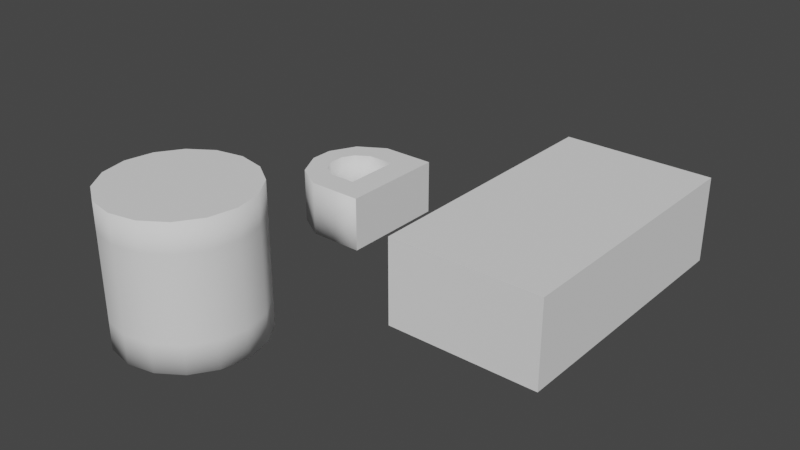 # Source: donutHouse.blend  (saved by Blender 2.82.7; exported with 4.5.12 LTS)
import bpy
from mathutils import Matrix  # noqa: F401  (used for matrix-valued properties, if any)

bpy.ops.wm.read_factory_settings(use_empty=True)
scene = bpy.context.scene
scene.name = 'Scene'

# ---- collections
col_collection = bpy.data.collections.new('Collection'); scene.collection.children.link(col_collection)

# ---- world
world_world = bpy.data.worlds.new('World'); scene.world = world_world
world_world.use_nodes = True; world_world.node_tree.nodes.clear()
_N = world_world.node_tree.nodes; _L = world_world.node_tree.links
n0 = _N.new('ShaderNodeOutputWorld'); n0.name = 'World Output'; n0.location = (300, 300)
n1 = _N.new('ShaderNodeBackground'); n1.name = 'Background'; n1.location = (10, 300)
n1.inputs[0].default_value = (0.05088, 0.05088, 0.05088, 1.0)
_L.new(n1.outputs[0], n0.inputs[0])
n0.is_active_output = True
world_world.color = (0.05088, 0.05088, 0.05088)
world_world.use_sun_shadow = False
world_world.sun_shadow_jitter_overblur = 0.0

# ---- meshes
me_cube_001 = bpy.data.meshes.new('Cube.001')
me_cube_001.from_pydata([(-1.0, -2.1, 0.0), (-1.0, -2.1, 2.0), (-1.0, 2.1, 0.0), (-1.0, 2.1, 2.0), (1.0, -2.1, 0.0), (1.0, -2.1, 2.0), (1.0, 2.1, 0.0), (1.0, 2.1, 2.0), (-1.0, -4.0, 0.0), (-1.0, -4.0, 2.0), (-1.0, 4.0, 2.0), (-1.0, 4.0, 0.0), (1.0, 4.0, 0.0), (1.0, 4.0, 2.0), (1.0, -4.0, 2.0), (1.0, -4.0, 0.0), (-3.0, -2.1, 0.0), (-3.0, -2.1, 2.0), (-3.0, 2.1, 2.0), (-3.0, 2.1, 0.0), (-3.0, -4.0, 0.0), (-3.0, -4.0, 2.0), (-3.0, 4.0, 2.0), (-3.0, 4.0, 0.0), (-4.0, -1.47, 0.0), (-4.0, -1.47, 2.0), (-4.0, 1.47, 2.0), (-4.0, 1.47, 0.0), (-5.0, -2.8, 0.0), (-5.0, -2.8, 2.0), (-5.0, 2.8, 2.0), (-5.0, 2.8, 0.0), (-4.5, -0.588, 0.0), (-4.5, -0.588, 2.0), (-4.5, 0.588, 2.0), (-4.5, 0.588, 0.0), (-6.0, -0.84, 0.0), (-6.0, -0.84, 2.0), (-6.0, 0.84, 2.0), (-6.0, 0.84, 0.0), (-1.0, -2.1, 4.0), (-1.0, 2.1, 4.0), (1.0, 2.1, 4.0), (1.0, -2.1, 4.0), (-1.0, 4.0, 4.0), (1.0, 4.0, 4.0), (1.0, -4.0, 4.0), (-1.0, -4.0, 4.0), (-3.0, -2.1, 4.0), (-3.0, -4.0, 4.0), (-3.0, 4.0, 4.0), (-3.0, 2.1, 4.0), (-4.0, -1.47, 4.0), (-5.0, -2.8, 4.0), (-5.0, 2.8, 4.0), (-4.0, 1.47, 4.0), (-4.5, -0.588, 4.0), (-6.0, -0.84, 4.0), (-6.0, 0.84, 4.0), (-4.5, 0.588, 4.0)], [], [(0, 1, 3, 2), (29, 21, 49, 53), (6, 7, 5, 4), (6, 2, 11, 12), (2, 6, 4, 0), (21, 9, 47, 49), (11, 10, 13, 12), (15, 14, 9, 8), (4, 5, 14, 15), (38, 37, 57, 58), (10, 11, 23, 22), (7, 13, 45, 42), (0, 4, 15, 8), (7, 6, 12, 13), (17, 25, 52, 48), (16, 20, 28, 24), (1, 17, 48, 40), (11, 2, 19, 23), (0, 8, 20, 16), (2, 3, 18, 19), (1, 0, 16, 17), (8, 9, 21, 20), (28, 29, 37, 36), (31, 27, 35, 39), (22, 23, 31, 30), (19, 18, 26, 27), (3, 1, 40, 41), (23, 19, 27, 31), (20, 21, 29, 28), (17, 16, 24, 25), (34, 26, 55, 59), (36, 37, 38, 39), (25, 24, 32, 33), (24, 28, 36, 32), (14, 5, 43, 46), (30, 31, 39, 38), (27, 26, 34, 35), (5, 7, 42, 43), (39, 35, 32, 36), (32, 35, 34, 33), (43, 40, 47, 46), (42, 41, 40, 43), (41, 42, 45, 44), (41, 44, 50, 51), (49, 48, 52, 53), (47, 40, 48, 49), (51, 50, 54, 55), (56, 59, 58, 57), (53, 52, 56, 57), (55, 54, 58, 59), (37, 29, 53, 57), (33, 34, 59, 56), (9, 14, 46, 47), (22, 30, 54, 50), (26, 18, 51, 55), (25, 33, 56, 52), (10, 22, 50, 44), (30, 38, 58, 54), (18, 3, 41, 51), (13, 10, 44, 45)])
me_cube_001.polygons.foreach_set('use_smooth', [0, 1, 0, 0, 0, 1, 1, 1, 0, 1, 1, 0, 0, 0, 1, 0, 1, 0, 0, 1, 1, 1, 1, 0, 1, 1, 0, 0, 1, 1, 1, 1, 1, 0, 0, 1, 1, 0, 0, 1, 0, 0, 0, 0, 0, 0, 0, 0, 0, 0, 1, 1, 1, 1, 1, 1, 1, 1, 1, 1])
_uv = me_cube_001.uv_layers.new(name='UVMap')
_uv.uv.foreach_set('vector', [0.941, 0.9892, 0.8234, 0.9892, 0.8234, 0.7558, 0.941, 0.7558, 0.3529, 0.7777, 0.3529, 0.6668, 0.4705, 0.6668, 0.4705, 0.7777, 0.2353, 0.7835, 0.1176, 0.7835, 0.1176, 0.5501, 0.2353, 0.5501, 0.4117, 0.1056, 0.2941, 0.1056, 0.2941, 0.0, 0.4117, 0.0, 0.2941, 0.1056, 0.4117, 0.1056, 0.4117, 0.339, 0.2941, 0.339, 0.3529, 0.6668, 0.3529, 0.5557, 0.4705, 0.5557, 0.4705, 0.6668, 0.4705, 0.6666, 0.5882, 0.6666, 0.5882, 0.7777, 0.4705, 0.7777, 0.2353, 0.4446, 0.3529, 0.4446, 0.3529, 0.5557, 0.2353, 0.5557, 0.2353, 0.5501, 0.1176, 0.5501, 0.1176, 0.4446, 0.2353, 0.4446, 0.8234, 0.5535, 0.8234, 0.6468, 0.7058, 0.6468, 0.7058, 0.5535, 0.5882, 0.6666, 0.4705, 0.6666, 0.4705, 0.5554, 0.5882, 0.5554, 0.1176, 0.7835, 0.1176, 0.8891, 1.262e-07, 0.8891, 9.816e-08, 0.7835, 0.2941, 0.339, 0.4117, 0.339, 0.4117, 0.4446, 0.2941, 0.4446, 0.1176, 0.7835, 0.2353, 0.7835, 0.2353, 0.8891, 0.1176, 0.8891, 0.8824, 0.1111, 0.8234, 0.1111, 0.8234, 6.624e-08, 0.8824, 0.0, 0.1764, 0.339, 0.1764, 0.4446, 0.05882, 0.3779, 0.1176, 0.304, 1.0, 0.1111, 0.8824, 0.1111, 0.8824, 0.0, 1.0, 0.0, 0.2941, 0.0, 0.2941, 0.1056, 0.1764, 0.1056, 0.1764, 3.975e-08, 0.2941, 0.339, 0.2941, 0.4446, 0.1764, 0.4446, 0.1764, 0.339, 0.2353, 1.0, 0.2353, 0.8889, 0.3529, 0.8889, 0.3529, 1.0, 1.0, 0.1111, 1.0, 0.2223, 0.8824, 0.2223, 0.8824, 0.1111, 0.2353, 0.5557, 0.3529, 0.5557, 0.3529, 0.6668, 0.2353, 0.6668, 0.941, 0.7558, 0.8234, 0.7558, 0.8234, 0.6468, 0.941, 0.6468, 0.05881, 0.06668, 0.1176, 0.1406, 0.08822, 0.1896, 0.0, 0.1756, 0.5882, 0.5554, 0.4705, 0.5554, 0.4705, 0.4446, 0.5882, 0.4446, 0.3529, 1.0, 0.3529, 0.8889, 0.4118, 0.8889, 0.4118, 1.0, 0.8234, 0.7558, 0.8234, 0.9892, 0.7058, 0.9892, 0.7058, 0.7558, 0.1764, 3.975e-08, 0.1764, 0.1056, 0.1176, 0.1406, 0.05881, 0.06668, 0.2353, 0.6668, 0.3529, 0.6668, 0.3529, 0.7777, 0.2353, 0.7777, 0.8824, 0.1111, 0.8824, 0.2223, 0.8234, 0.2223, 0.8234, 0.1111, 0.5329, 0.8889, 0.5848, 0.8889, 0.5848, 1.0, 0.5329, 1.0, 0.941, 0.6468, 0.8234, 0.6468, 0.8234, 0.5535, 0.941, 0.5535, 0.4118, 0.8889, 0.4118, 0.7777, 0.4637, 0.7777, 0.4637, 0.8889, 0.1176, 0.304, 0.05882, 0.3779, 0.0, 0.269, 0.08822, 0.255, 0.1176, 0.4446, 0.1176, 0.5501, 0.0, 0.5501, 0.0, 0.4446, 0.8234, 0.4446, 0.941, 0.4446, 0.941, 0.5535, 0.8234, 0.5535, 0.5848, 0.7777, 0.5848, 0.8889, 0.5329, 0.8889, 0.5329, 0.7777, 0.1176, 0.5501, 0.1176, 0.7835, 9.816e-08, 0.7835, 0.0, 0.5501, 0.0, 0.1756, 0.08822, 0.1896, 0.08822, 0.255, 0.0, 0.269, 0.4637, 0.7777, 0.5329, 0.7777, 0.5329, 0.8889, 0.4637, 0.8889, 0.8234, 0.1056, 0.7058, 0.1056, 0.7058, 0.0, 0.8234, 0.0, 0.8234, 0.339, 0.7058, 0.339, 0.7058, 0.1056, 0.8234, 0.1056, 0.7058, 0.339, 0.8234, 0.339, 0.8234, 0.4446, 0.7058, 0.4446, 0.7058, 0.339, 0.7058, 0.4446, 0.5882, 0.4446, 0.5882, 0.339, 0.5882, 3.975e-08, 0.5882, 0.1056, 0.5293, 0.1406, 0.4705, 0.06668, 0.7058, 0.0, 0.7058, 0.1056, 0.5882, 0.1056, 0.5882, 3.975e-08, 0.5882, 0.339, 0.5882, 0.4446, 0.4705, 0.3779, 0.5293, 0.304, 0.4999, 0.1896, 0.4999, 0.255, 0.4117, 0.269, 0.4117, 0.1756, 0.4705, 0.06668, 0.5293, 0.1406, 0.4999, 0.1896, 0.4117, 0.1756, 0.5293, 0.304, 0.4705, 0.3779, 0.4117, 0.269, 0.4999, 0.255, 0.8234, 0.6468, 0.8234, 0.7558, 0.7058, 0.7558, 0.7058, 0.6468, 0.4637, 0.8889, 0.5329, 0.8889, 0.5329, 1.0, 0.4637, 1.0, 0.3529, 0.5557, 0.3529, 0.4446, 0.4705, 0.4446, 0.4705, 0.5557, 0.5882, 0.5554, 0.5882, 0.4446, 0.7058, 0.4446, 0.7058, 0.5554, 0.4118, 0.8889, 0.3529, 0.8889, 0.3529, 0.7777, 0.4118, 0.7777, 0.4118, 0.8889, 0.4637, 0.8889, 0.4637, 1.0, 0.4118, 1.0, 0.5882, 0.6666, 0.5882, 0.5554, 0.7058, 0.5554, 0.7058, 0.6666, 0.8234, 0.4446, 0.8234, 0.5535, 0.7058, 0.5535, 0.7058, 0.4446, 0.3529, 0.8889, 0.2353, 0.8889, 0.2353, 0.7777, 0.3529, 0.7777, 0.5882, 0.7777, 0.5882, 0.6666, 0.7058, 0.6666, 0.7058, 0.7777])
me_cube_001.use_remesh_fix_poles = True
me_cube_001.use_remesh_preserve_attributes = False
me_cube_001.use_mirror_vertex_groups = False
me_cube_001.update()
me_cube_002 = bpy.data.meshes.new('Cube.002')
me_cube_002.from_pydata([(-1.0, -10.0, 0.0), (-1.0, -10.0, 2.0), (-1.0, 10.0, 0.0), (-1.0, 10.0, 2.0), (10.0, -10.0, 0.0), (10.0, -10.0, 2.0), (10.0, 10.0, 0.0), (10.0, 10.0, 2.0), (-1.0, -10.0, 4.218), (-1.0, 10.0, 4.218), (10.0, 10.0, 4.218), (10.0, -10.0, 4.218), (-1.0, -10.0, 6.218), (-1.0, 10.0, 6.218), (10.0, 10.0, 6.218), (10.0, -10.0, 6.218), (-1.0, 0.0, 0.0), (-1.0, 0.0, 2.0), (10.0, 0.0, 0.0), (10.0, 0.0, 2.0), (-1.0, 0.0, 4.218), (10.0, 0.0, 4.218), (-1.0, 0.0, 6.218), (10.0, 0.0, 6.218), (4.5, 10.0, 0.0), (4.5, 10.0, 2.0), (4.5, -10.0, 0.0), (4.5, -10.0, 2.0), (4.5, 10.0, 4.218), (4.5, -10.0, 4.218), (4.5, 10.0, 6.218), (4.5, -10.0, 6.218), (4.5, 0.0, 6.218), (4.5, 0.0, 0.0)], [], [(16, 17, 3, 2), (24, 25, 7, 6), (18, 19, 5, 4), (26, 27, 1, 0), (33, 18, 4, 26), (27, 5, 11, 29), (21, 10, 14, 23), (25, 3, 9, 28), (19, 7, 10, 21), (17, 1, 8, 20), (32, 22, 12, 31), (20, 8, 12, 22), (29, 11, 15, 31), (28, 9, 13, 30), (9, 20, 22, 13), (30, 13, 22, 32), (3, 17, 20, 9), (5, 19, 21, 11), (11, 21, 23, 15), (24, 6, 18, 33), (6, 7, 19, 18), (0, 1, 17, 16), (2, 24, 33, 16), (14, 30, 32, 23), (10, 28, 30, 14), (8, 29, 31, 12), (23, 32, 31, 15), (7, 25, 28, 10), (1, 27, 29, 8), (16, 33, 26, 0), (4, 5, 27, 26), (2, 3, 25, 24)])
_uv = me_cube_002.uv_layers.new(name='UVMap')
_uv.uv.foreach_set('vector', [1.0, 0.3226, 0.9419, 0.3226, 0.9419, 0.0, 1.0, 0.0, 0.1806, 0.8226, 0.1225, 0.8226, 0.1225, 0.6452, 0.1806, 0.6452, 0.8194, 0.3226, 0.7614, 0.3226, 0.7614, 3.076e-08, 0.8194, 0.0, 0.1806, 0.8226, 0.2386, 0.8226, 0.2386, 1.0, 0.1806, 1.0, 0.4791, 0.3226, 0.6389, 0.3226, 0.6389, 0.6452, 0.4791, 0.6452, 0.2386, 0.8226, 0.2386, 0.6452, 0.3031, 0.6452, 0.3031, 0.8226, 0.6969, 0.3226, 0.6969, 0.6452, 0.6389, 0.6452, 0.6389, 0.3226, 0.1225, 0.8226, 0.1225, 1.0, 0.05808, 1.0, 0.05808, 0.8226, 0.7614, 0.3226, 0.7614, 0.6452, 0.6969, 0.6452, 0.6969, 0.3226, 0.9419, 0.3226, 0.9419, 0.6452, 0.8775, 0.6452, 0.8775, 0.3226, 0.1597, 0.3226, 5.106e-08, 0.3226, 0.0, 3.076e-08, 0.1597, 1.538e-08, 0.8775, 0.3226, 0.8775, 0.6452, 0.8194, 0.6452, 0.8194, 0.3226, 0.3031, 0.8226, 0.3031, 0.6452, 0.3611, 0.6452, 0.3611, 0.8226, 0.05808, 0.8226, 0.05808, 1.0, 6.923e-08, 1.0, 3.462e-08, 0.8226, 0.8775, 0.0, 0.8775, 0.3226, 0.8194, 0.3226, 0.8194, 3.076e-08, 0.1597, 0.6452, 1.021e-07, 0.6452, 5.106e-08, 0.3226, 0.1597, 0.3226, 0.9419, 0.0, 0.9419, 0.3226, 0.8775, 0.3226, 0.8775, 0.0, 0.7614, 3.076e-08, 0.7614, 0.3226, 0.6969, 0.3226, 0.6969, 6.153e-08, 0.6969, 6.153e-08, 0.6969, 0.3226, 0.6389, 0.3226, 0.6389, 9.229e-08, 0.4791, 1.538e-08, 0.6389, 0.0, 0.6389, 0.3226, 0.4791, 0.3226, 0.8194, 0.6452, 0.7614, 0.6452, 0.7614, 0.3226, 0.8194, 0.3226, 1.0, 0.6452, 0.9419, 0.6452, 0.9419, 0.3226, 1.0, 0.3226, 0.3194, 3.076e-08, 0.4791, 1.538e-08, 0.4791, 0.3226, 0.3194, 0.3226, 0.3194, 0.6452, 0.1597, 0.6452, 0.1597, 0.3226, 0.3194, 0.3226, 0.05808, 0.6452, 0.05808, 0.8226, 3.462e-08, 0.8226, 0.0, 0.6452, 0.3031, 1.0, 0.3031, 0.8226, 0.3611, 0.8226, 0.3611, 1.0, 0.3194, 0.3226, 0.1597, 0.3226, 0.1597, 1.538e-08, 0.3194, 0.0, 0.1225, 0.6452, 0.1225, 0.8226, 0.05808, 0.8226, 0.05808, 0.6452, 0.2386, 1.0, 0.2386, 0.8226, 0.3031, 0.8226, 0.3031, 1.0, 0.3194, 0.3226, 0.4791, 0.3226, 0.4791, 0.6452, 0.3194, 0.6452, 0.1806, 0.6452, 0.2386, 0.6452, 0.2386, 0.8226, 0.1806, 0.8226, 0.1806, 1.0, 0.1225, 1.0, 0.1225, 0.8226, 0.1806, 0.8226])
me_cube_002.use_remesh_fix_poles = True
me_cube_002.use_remesh_preserve_attributes = False
me_cube_002.use_mirror_vertex_groups = False
me_cube_002.update()
me_cylinder = bpy.data.meshes.new('Cylinder')
me_cylinder.from_pydata([(0.0, 5.0, -1.0), (0.0, 5.0, 1.0), (1.913, 4.619, -1.0), (1.913, 4.619, 1.0), (3.536, 3.536, -1.0), (3.536, 3.536, 1.0), (4.619, 1.913, -1.0), (4.619, 1.913, 1.0), (5.0, -2.186e-07, -1.0), (5.0, -2.186e-07, 1.0), (4.619, -1.913, -1.0), (4.619, -1.913, 1.0), (3.536, -3.536, -1.0), (3.536, -3.536, 1.0), (1.913, -4.619, -1.0), (1.913, -4.619, 1.0), (7.55e-07, -5.0, -1.0), (7.55e-07, -5.0, 1.0), (-1.913, -4.619, -1.0), (-1.913, -4.619, 1.0), (-3.536, -3.536, -1.0), (-3.536, -3.536, 1.0), (-4.619, -1.913, -1.0), (-4.619, -1.913, 1.0), (-5.0, 5.962e-08, -1.0), (-5.0, 5.962e-08, 1.0), (-4.619, 1.913, -1.0), (-4.619, 1.913, 1.0), (-3.536, 3.536, -1.0), (-3.536, 3.536, 1.0), (-1.913, 4.619, -1.0), (-1.913, 4.619, 1.0), (1.913, 4.619, 3.0), (6.23e-09, 5.0, 3.0), (3.536, 3.536, 3.0), (4.619, 1.913, 3.0), (5.0, -2.186e-07, 3.0), (4.619, -1.913, 3.0), (3.536, -3.536, 3.0), (1.913, -4.619, 3.0), (7.612e-07, -5.0, 3.0), (-1.913, -4.619, 3.0), (-3.536, -3.536, 3.0), (-4.619, -1.913, 3.0), (-5.0, 5.962e-08, 3.0), (-4.619, 1.913, 3.0), (-3.536, 3.536, 3.0), (-1.913, 4.619, 3.0), (1.913, 4.619, 5.0), (4.361e-08, 5.0, 5.0), (3.536, 3.536, 5.0), (4.619, 1.913, 5.0), (5.0, -2.186e-07, 5.0), (4.619, -1.913, 5.0), (3.536, -3.536, 5.0), (1.913, -4.619, 5.0), (7.986e-07, -5.0, 5.0), (-1.913, -4.619, 5.0), (-3.536, -3.536, 5.0), (-4.619, -1.913, 5.0), (-5.0, 5.962e-08, 5.0), (-4.619, 1.913, 5.0), (-3.536, 3.536, 5.0), (-1.913, 4.619, 5.0), (1.913, 4.619, 6.896), (1.381e-07, 5.0, 6.896), (3.536, 3.536, 6.896), (4.619, 1.913, 6.896), (5.0, -2.186e-07, 6.896), (4.619, -1.913, 6.896), (3.536, -3.536, 6.896), (1.913, -4.619, 6.896), (8.931e-07, -5.0, 6.896), (-1.913, -4.619, 6.896), (-3.536, -3.536, 6.896), (-4.619, -1.913, 6.896), (-5.0, 5.962e-08, 6.896), (-4.619, 1.913, 6.896), (-3.536, 3.536, 6.896), (-1.913, 4.619, 6.896), (1.913, 4.619, 8.896), (1.132e-07, 5.0, 8.896), (3.536, 3.536, 8.896), (4.619, 1.913, 8.896), (5.0, -2.186e-07, 8.896), (4.619, -1.913, 8.896), (3.536, -3.536, 8.896), (1.913, -4.619, 8.896), (8.681e-07, -5.0, 8.896), (-1.913, -4.619, 8.896), (-3.536, -3.536, 8.896), (-4.619, -1.913, 8.896), (-5.0, 5.962e-08, 8.896), (-4.619, 1.913, 8.896), (-3.536, 3.536, 8.896), (-1.913, 4.619, 8.896)], [], [(0, 1, 3, 2), (2, 3, 5, 4), (4, 5, 7, 6), (6, 7, 9, 8), (8, 9, 11, 10), (10, 11, 13, 12), (12, 13, 15, 14), (14, 15, 17, 16), (16, 17, 19, 18), (18, 19, 21, 20), (20, 21, 23, 22), (22, 23, 25, 24), (24, 25, 27, 26), (26, 27, 29, 28), (7, 5, 34, 35), (28, 29, 31, 30), (30, 31, 1, 0), (0, 2, 4, 6, 8, 10, 12, 14, 16, 18, 20, 22, 24, 26, 28, 30), (44, 43, 59, 60), (17, 15, 39, 40), (3, 1, 33, 32), (27, 25, 44, 45), (13, 11, 37, 38), (23, 21, 42, 43), (1, 31, 47, 33), (9, 7, 35, 36), (19, 17, 40, 41), (29, 27, 45, 46), (5, 3, 32, 34), (15, 13, 38, 39), (25, 23, 43, 44), (11, 9, 36, 37), (21, 19, 41, 42), (31, 29, 46, 47), (58, 57, 73, 74), (37, 36, 52, 53), (45, 44, 60, 61), (38, 37, 53, 54), (46, 45, 61, 62), (39, 38, 54, 55), (47, 46, 62, 63), (40, 39, 55, 56), (32, 33, 49, 48), (33, 47, 63, 49), (41, 40, 56, 57), (34, 32, 48, 50), (42, 41, 57, 58), (35, 34, 50, 51), (43, 42, 58, 59), (36, 35, 51, 52), (79, 78, 94, 95), (51, 50, 66, 67), (59, 58, 74, 75), (52, 51, 67, 68), (60, 59, 75, 76), (53, 52, 68, 69), (61, 60, 76, 77), (54, 53, 69, 70), (62, 61, 77, 78), (55, 54, 70, 71), (63, 62, 78, 79), (56, 55, 71, 72), (48, 49, 65, 64), (49, 63, 79, 65), (57, 56, 72, 73), (50, 48, 64, 66), (80, 81, 95, 94, 93, 92, 91, 90, 89, 88, 87, 86, 85, 84, 83, 82), (72, 71, 87, 88), (64, 65, 81, 80), (65, 79, 95, 81), (73, 72, 88, 89), (66, 64, 80, 82), (74, 73, 89, 90), (67, 66, 82, 83), (75, 74, 90, 91), (68, 67, 83, 84), (76, 75, 91, 92), (69, 68, 84, 85), (77, 76, 92, 93), (70, 69, 85, 86), (78, 77, 93, 94), (71, 70, 86, 87)])
me_cylinder.polygons.foreach_set('use_smooth', [1, 1, 1, 1, 1, 1, 1, 1, 1, 1, 1, 1, 1, 1, 1, 1, 1, 0, 1, 1, 1, 1, 1, 1, 1, 1, 1, 1, 1, 1, 1, 1, 1, 1, 1, 1, 1, 1, 1, 1, 1, 1, 1, 1, 1, 1, 1, 1, 1, 1, 1, 1, 1, 1, 1, 1, 1, 1, 1, 1, 1, 1, 1, 1, 1, 1, 0, 1, 1, 1, 1, 1, 1, 1, 1, 1, 1, 1, 1, 1, 1, 1])
_uv = me_cylinder.uv_layers.new(name='UVMap')
_uv.uv.foreach_set('vector', [0.3827, 2.409e-08, 0.3827, 0.1011, 0.3355, 0.1011, 0.3355, 2.711e-08, 0.81, 1.0, 0.81, 0.8989, 0.8716, 0.8989, 0.8716, 1.0, 0.8716, 1.0, 0.8716, 0.8989, 0.9383, 0.8989, 0.9383, 1.0, 0.9383, 1.0, 0.9383, 0.8989, 1.0, 0.8989, 1.0, 1.0, 0.3355, 1.0, 0.3355, 0.8989, 0.3971, 0.8989, 0.3971, 1.0, 0.3971, 1.0, 0.3971, 0.8989, 0.4639, 0.8989, 0.4639, 1.0, 0.4639, 1.0, 0.4639, 0.8989, 0.5255, 0.8989, 0.5255, 1.0, 0.5255, 1.0, 0.5255, 0.8989, 0.5727, 0.8989, 0.5727, 1.0, 0.81, 0.5, 0.81, 0.6011, 0.7628, 0.6011, 0.7628, 0.5, 0.7628, 0.5, 0.7628, 0.6011, 0.7011, 0.6011, 0.7011, 0.5, 0.7011, 0.5, 0.7011, 0.6011, 0.6344, 0.6011, 0.6344, 0.5, 0.6344, 0.5, 0.6344, 0.6011, 0.5727, 0.6011, 0.5727, 0.5, 0.6199, 1.205e-08, 0.6199, 0.1011, 0.5727, 0.1011, 0.5727, 0.0, 0.5727, 0.0, 0.5727, 0.1011, 0.5111, 0.1011, 0.5111, 6.023e-09, 0.9383, 0.8989, 0.8716, 0.8989, 0.8716, 0.7979, 0.9383, 0.7979, 0.5111, 6.023e-09, 0.5111, 0.1011, 0.4443, 0.1011, 0.4443, 1.807e-08, 0.4443, 1.807e-08, 0.4443, 0.1011, 0.3827, 0.1011, 0.3827, 2.409e-08, 0.07273, 0.5333, 0.1344, 0.4956, 0.2011, 0.4956, 0.2628, 0.5333, 0.31, 0.603, 0.3355, 0.6941, 0.3355, 0.7926, 0.31, 0.8837, 0.2628, 0.9534, 0.2011, 0.9911, 0.1344, 0.9911, 0.07273, 0.9534, 0.02554, 0.8837, 0.0, 0.7926, 3.262e-08, 0.6941, 0.02554, 0.603, 0.5727, 0.7021, 0.6344, 0.7021, 0.6344, 0.8032, 0.5727, 0.8032, 0.5727, 0.8989, 0.5255, 0.8989, 0.5255, 0.7979, 0.5727, 0.7979, 0.3355, 0.1011, 0.3827, 0.1011, 0.3827, 0.2021, 0.3355, 0.2021, 0.5727, 0.1011, 0.6199, 0.1011, 0.6199, 0.2021, 0.5727, 0.2021, 0.4639, 0.8989, 0.3971, 0.8989, 0.3971, 0.7979, 0.4639, 0.7979, 0.6344, 0.6011, 0.7011, 0.6011, 0.7011, 0.7021, 0.6344, 0.7021, 0.3827, 0.1011, 0.4443, 0.1011, 0.4443, 0.2021, 0.3827, 0.2021, 1.0, 0.8989, 0.9383, 0.8989, 0.9383, 0.7979, 1.0, 0.7979, 0.7628, 0.6011, 0.81, 0.6011, 0.81, 0.7021, 0.7628, 0.7021, 0.5111, 0.1011, 0.5727, 0.1011, 0.5727, 0.2021, 0.5111, 0.2021, 0.8716, 0.8989, 0.81, 0.8989, 0.81, 0.7979, 0.8716, 0.7979, 0.5255, 0.8989, 0.4639, 0.8989, 0.4639, 0.7979, 0.5255, 0.7979, 0.5727, 0.6011, 0.6344, 0.6011, 0.6344, 0.7021, 0.5727, 0.7021, 0.3971, 0.8989, 0.3355, 0.8989, 0.3355, 0.7979, 0.3971, 0.7979, 0.7011, 0.6011, 0.7628, 0.6011, 0.7628, 0.7021, 0.7011, 0.7021, 0.4443, 0.1011, 0.5111, 0.1011, 0.5111, 0.2021, 0.4443, 0.2021, 0.7011, 0.8032, 0.7628, 0.8032, 0.7628, 0.8989, 0.7011, 0.8989, 0.3971, 0.7979, 0.3355, 0.7979, 0.3355, 0.6968, 0.3971, 0.6968, 0.5727, 0.2021, 0.6199, 0.2021, 0.6199, 0.3032, 0.5727, 0.3032, 0.4639, 0.7979, 0.3971, 0.7979, 0.3971, 0.6968, 0.4639, 0.6968, 0.5111, 0.2021, 0.5727, 0.2021, 0.5727, 0.3032, 0.5111, 0.3032, 0.5255, 0.7979, 0.4639, 0.7979, 0.4639, 0.6968, 0.5255, 0.6968, 0.4443, 0.2021, 0.5111, 0.2021, 0.5111, 0.3032, 0.4443, 0.3032, 0.5727, 0.7979, 0.5255, 0.7979, 0.5255, 0.6968, 0.5727, 0.6968, 0.3355, 0.2021, 0.3827, 0.2021, 0.3827, 0.3032, 0.3355, 0.3032, 0.3827, 0.2021, 0.4443, 0.2021, 0.4443, 0.3032, 0.3827, 0.3032, 0.7628, 0.7021, 0.81, 0.7021, 0.81, 0.8032, 0.7628, 0.8032, 0.8716, 0.7979, 0.81, 0.7979, 0.81, 0.6968, 0.8716, 0.6968, 0.7011, 0.7021, 0.7628, 0.7021, 0.7628, 0.8032, 0.7011, 0.8032, 0.9383, 0.7979, 0.8716, 0.7979, 0.8716, 0.6968, 0.9383, 0.6968, 0.6344, 0.7021, 0.7011, 0.7021, 0.7011, 0.8032, 0.6344, 0.8032, 1.0, 0.7979, 0.9383, 0.7979, 0.9383, 0.6968, 1.0, 0.6968, 0.4443, 0.3989, 0.5111, 0.3989, 0.5111, 0.5, 0.4443, 0.5, 0.9383, 0.6968, 0.8716, 0.6968, 0.8716, 0.6011, 0.9383, 0.6011, 0.6344, 0.8032, 0.7011, 0.8032, 0.7011, 0.8989, 0.6344, 0.8989, 1.0, 0.6968, 0.9383, 0.6968, 0.9383, 0.6011, 1.0, 0.6011, 0.5727, 0.8032, 0.6344, 0.8032, 0.6344, 0.8989, 0.5727, 0.8989, 0.3971, 0.6968, 0.3355, 0.6968, 0.3355, 0.6011, 0.3971, 0.6011, 0.5727, 0.3032, 0.6199, 0.3032, 0.6199, 0.3989, 0.5727, 0.3989, 0.4639, 0.6968, 0.3971, 0.6968, 0.3971, 0.6011, 0.4639, 0.6011, 0.5111, 0.3032, 0.5727, 0.3032, 0.5727, 0.3989, 0.5111, 0.3989, 0.5255, 0.6968, 0.4639, 0.6968, 0.4639, 0.6011, 0.5255, 0.6011, 0.4443, 0.3032, 0.5111, 0.3032, 0.5111, 0.3989, 0.4443, 0.3989, 0.5727, 0.6968, 0.5255, 0.6968, 0.5255, 0.6011, 0.5727, 0.6011, 0.3355, 0.3032, 0.3827, 0.3032, 0.3827, 0.3989, 0.3355, 0.3989, 0.3827, 0.3032, 0.4443, 0.3032, 0.4443, 0.3989, 0.3827, 0.3989, 0.7628, 0.8032, 0.81, 0.8032, 0.81, 0.8989, 0.7628, 0.8989, 0.8716, 0.6968, 0.81, 0.6968, 0.81, 0.6011, 0.8716, 0.6011, 0.1344, 0.4956, 0.07273, 0.4578, 0.02554, 0.3881, 0.0, 0.2971, 0.0, 0.1985, 0.02554, 0.1074, 0.07273, 0.03772, 0.1344, 0.0, 0.2011, 4.819e-08, 0.2628, 0.03772, 0.31, 0.1074, 0.3355, 0.1985, 0.3355, 0.2971, 0.31, 0.3881, 0.2628, 0.4578, 0.2011, 0.4956, 0.5727, 0.6011, 0.5255, 0.6011, 0.5255, 0.5, 0.5727, 0.5, 0.3355, 0.3989, 0.3827, 0.3989, 0.3827, 0.5, 0.3355, 0.5, 0.3827, 0.3989, 0.4443, 0.3989, 0.4443, 0.5, 0.3827, 0.5, 0.7628, 0.8989, 0.81, 0.8989, 0.81, 1.0, 0.7628, 1.0, 0.8716, 0.6011, 0.81, 0.6011, 0.81, 0.5, 0.8716, 0.5, 0.7011, 0.8989, 0.7628, 0.8989, 0.7628, 1.0, 0.7011, 1.0, 0.9383, 0.6011, 0.8716, 0.6011, 0.8716, 0.5, 0.9383, 0.5, 0.6344, 0.8989, 0.7011, 0.8989, 0.7011, 1.0, 0.6344, 1.0, 1.0, 0.6011, 0.9383, 0.6011, 0.9383, 0.5, 1.0, 0.5, 0.5727, 0.8989, 0.6344, 0.8989, 0.6344, 1.0, 0.5727, 1.0, 0.3971, 0.6011, 0.3355, 0.6011, 0.3355, 0.5, 0.3971, 0.5, 0.5727, 0.3989, 0.6199, 0.3989, 0.6199, 0.5, 0.5727, 0.5, 0.4639, 0.6011, 0.3971, 0.6011, 0.3971, 0.5, 0.4639, 0.5, 0.5111, 0.3989, 0.5727, 0.3989, 0.5727, 0.5, 0.5111, 0.5, 0.5255, 0.6011, 0.4639, 0.6011, 0.4639, 0.5, 0.5255, 0.5])
me_cylinder.use_remesh_fix_poles = True
me_cylinder.use_remesh_preserve_attributes = False
me_cylinder.use_mirror_vertex_groups = False
me_cylinder.update()

# ---- objects
ob_cube = bpy.data.objects.new('Cube', me_cube_001)
ob_cube_001 = bpy.data.objects.new('Cube.001', me_cube_002)
ob_cylinder = bpy.data.objects.new('Cylinder', me_cylinder)

# ---- transforms, parenting, visibility, modifiers, constraints
ob_cube.location = (0.0, 0.0, 0.0)
ob_cube.lineart.crease_threshold = 0.0
ob_cube_001.location = (10.0, 0.0, 0.0)
ob_cube_001.lineart.crease_threshold = 0.0
ob_cylinder.location = (0.0, -18.0, 1.0)
ob_cylinder.lineart.crease_threshold = 0.0

# ---- collection membership
col_collection.objects.link(ob_cube)
col_collection.objects.link(ob_cube_001)
col_collection.objects.link(ob_cylinder)

# ---- scene / render settings (as saved in the file)
scene.frame_start = 1; scene.frame_end = 250; scene.frame_set(1)
scene.render.engine = 'BLENDER_EEVEE_NEXT'
scene.cycles.use_denoising = False
scene.cycles.samples = 128
scene.cycles.sampling_pattern = 'TABULATED_SOBOL'
scene.cycles.use_adaptive_sampling = False
scene.cycles.use_light_tree = False
scene.view_settings.view_transform = 'Filmic'
bpy.context.view_layer.update()

# ---- added for rendering (the .blend has no active camera and no usable light): camera, sun
cam_auto = bpy.data.cameras.new('AutoCamera')
cam_auto.lens = 50.0
cam_auto.sensor_width = 36.0
cam_auto.clip_end = 1000.0
ob_auto_camera = bpy.data.objects.new('AutoCamera', cam_auto)
scene.collection.objects.link(ob_auto_camera)
ob_auto_camera.location = (46.9342, -54.421, 36.8951)
ob_auto_camera.rotation_euler = (1.09748, -7.21219e-08, 0.694738)
scene.camera = ob_auto_camera
light_auto_sun = bpy.data.lights.new('AutoSun', 'SUN')
light_auto_sun.energy = 3.0
light_auto_sun.angle = 0.0523599
ob_auto_sun = bpy.data.objects.new('AutoSun', light_auto_sun)
scene.collection.objects.link(ob_auto_sun)
ob_auto_sun.rotation_euler = (0.872665, 0.174533, 0.523599)
bpy.context.view_layer.update()
